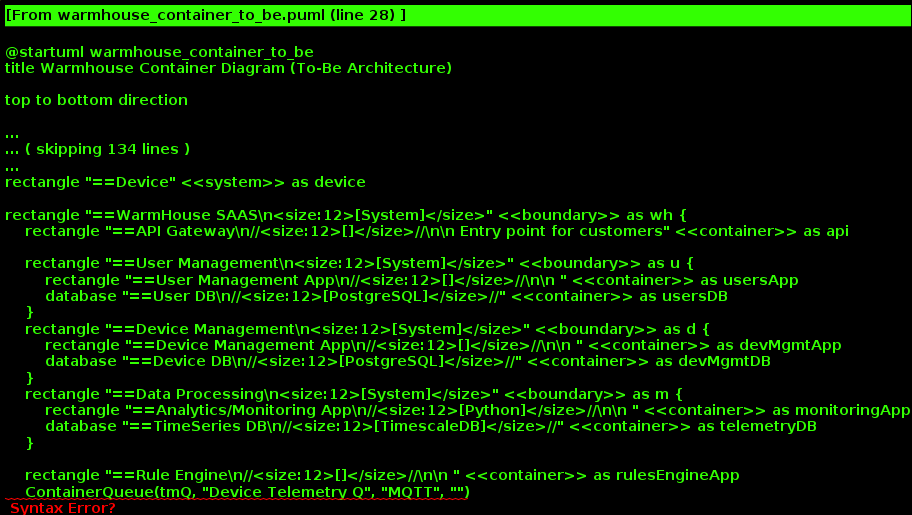

The diagram above was rendered by PlantUML. Its source (embedded in the PNG):
@startuml warmhouse_container_to_be
title Warmhouse Container Diagram (To-Be Architecture)

top to bottom direction






skinparam defaultTextAlignment center

skinparam wrapWidth 200
skinparam maxMessageSize 150

skinparam rectangle {
    StereotypeFontSize 12
    shadowing false
}

skinparam database {
    StereotypeFontSize 12
    shadowing false
}

skinparam Arrow {
    Color #666666
    FontColor #666666
    FontSize 12
}

skinparam rectangle<<boundary>> {
    Shadowing false
    StereotypeFontSize 0
    FontColor #444444
    BorderColor #444444
    BorderStyle dashed
}






















skinparam rectangle<<person>> {
    StereotypeFontColor #FFFFFF
    FontColor #FFFFFF
    BackgroundColor #08427B
    BorderColor #073B6F
}

skinparam rectangle<<external_person>> {
    StereotypeFontColor #FFFFFF
    FontColor #FFFFFF
    BackgroundColor #686868
    BorderColor #8A8A8A
}

skinparam rectangle<<system>> {
    StereotypeFontColor #FFFFFF
    FontColor #FFFFFF
    BackgroundColor #1168BD
    BorderColor #3C7FC0
}

skinparam rectangle<<external_system>> {
    StereotypeFontColor #FFFFFF
    FontColor #FFFFFF
    BackgroundColor #999999
    BorderColor #8A8A8A
}

skinparam database<<system>> {
    StereotypeFontColor #FFFFFF
    FontColor #FFFFFF
    BackgroundColor #1168BD
    BorderColor #3C7FC0
}

skinparam database<<external_system>> {
    StereotypeFontColor #FFFFFF
    FontColor #FFFFFF
    BackgroundColor #999999
    BorderColor #8A8A8A
}
















skinparam rectangle<<container>> {
    StereotypeFontColor #FFFFFF
    FontColor #FFFFFF
    BackgroundColor #438DD5
    BorderColor #3C7FC0
}

skinparam database<<container>> {
    StereotypeFontColor #FFFFFF
    FontColor #FFFFFF
    BackgroundColor #438DD5
    BorderColor #3C7FC0
}








rectangle "==Customer\n\n " <<person>> as user
rectangle "==Device" <<system>> as device

rectangle "==WarmHouse SAAS\n<size:12>[System]</size>" <<boundary>> as wh {
    rectangle "==API Gateway\n//<size:12>[]</size>//\n\n Entry point for customers" <<container>> as api
 
    rectangle "==User Management\n<size:12>[System]</size>" <<boundary>> as u {
        rectangle "==User Management App\n//<size:12>[]</size>//\n\n " <<container>> as usersApp
        database "==User DB\n//<size:12>[PostgreSQL]</size>//" <<container>> as usersDB
    }
    rectangle "==Device Management\n<size:12>[System]</size>" <<boundary>> as d {
        rectangle "==Device Management App\n//<size:12>[]</size>//\n\n " <<container>> as devMgmtApp
        database "==Device DB\n//<size:12>[PostgreSQL]</size>//" <<container>> as devMgmtDB
    }
    rectangle "==Data Processing\n<size:12>[System]</size>" <<boundary>> as m {
        rectangle "==Analytics/Monitoring App\n//<size:12>[Python]</size>//\n\n " <<container>> as monitoringApp
        database "==TimeSeries DB\n//<size:12>[TimescaleDB]</size>//" <<container>> as telemetryDB
    }

    rectangle "==Rule Engine\n//<size:12>[]</size>//\n\n " <<container>> as rulesEngineApp
    ContainerQueue(tmQ, "Device Telemetry Q", "MQTT", "")
    ContainerQueue(appEventsQ, "App Events Q", "Redis Streams")
    ContainerQueue(commandQ, "Command Q", "Redis Streams")
}

user --> api : "===uses\n//<size:12>[REST]</size>//"
device --> tmQ : "===publishes telemetry"
api --> usersApp : "===registers/authenticates\n//<size:12>[REST]</size>//"
api --> devMgmtApp : "===adds/configures device\n//<size:12>[REST]</size>//"
api --> usersApp : "===configures subscription\n//<size:12>[REST]</size>//"
api --> monitoringApp : "===views telemetry data\n//<size:12>[REST]</size>//"

devMgmtApp --> device : "===provisioning\n//<size:12>[]</size>//"

devMgmtApp --> devMgmtDB : "===stores/queries device data"
usersApp --> usersDB : "===stores/queries user data"

devMgmtApp --> appEventsQ : "===publishes device-related events (created, configured)\n//<size:12>[]</size>//"
rulesEngineApp --> appEventsQ : "===subscribes device-related events\n//<size:12>[]</size>//"
rulesEngineApp --> commandQ : "===publishes command events\n//<size:12>[]</size>//"
rulesEngineApp --> devMgmtApp : "===reads device info for rule evaluation\n//<size:12>[]</size>//"
rulesEngineApp --> usersApp : "===reads user info for rule evaluation\n//<size:12>[]</size>//"

devMgmtApp --> commandQ : "===subscribes to command events"
rulesEngineApp --> tmQ : "===subscribes telemetry data"

monitoringApp --> tmQ : "===subscribes to telemetry data"
monitoringApp --> telemetryDB : "===manage telemetry data"

@enduml